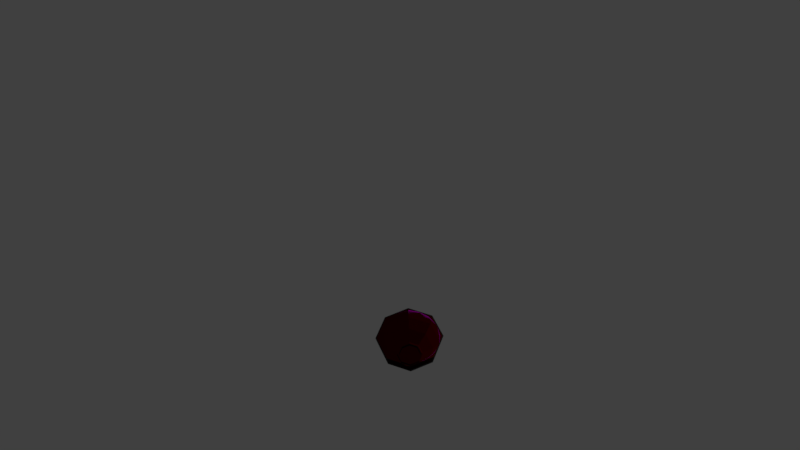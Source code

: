 # Source: tomato_.blend  (saved by Blender 3.5.10; exported with 4.5.12 LTS)
import bpy
from mathutils import Matrix  # noqa: F401  (used for matrix-valued properties, if any)

bpy.ops.wm.read_factory_settings(use_empty=True)
scene = bpy.context.scene
scene.name = 'Scene'

# ---- collections
col_collection_1 = bpy.data.collections.new('Collection 1'); scene.collection.children.link(col_collection_1)

# ---- images (referenced by path relative to the original .blend; pixels are not part of the script)
import os
ASSET_DIR = os.environ.get("B2B_ASSET_DIR", "")  # directory of the original .blend (textures are referenced by path, not embedded)
HERE = os.path.dirname(os.path.abspath(__file__))  # packed textures are extracted next to this script under _unpacked/

def load_image(name, relpath, width, height, colorspace="sRGB"):
    """Load a texture the original file referenced (path relative to the .blend, or extracted next to this script)."""
    p = next((c for c in (os.path.join(HERE, relpath), os.path.join(ASSET_DIR, relpath)) if relpath and os.path.exists(c)), "")
    if p:
        img = bpy.data.images.load(p, check_existing=True)
        img.name = name
    else:  # same state as the original file: an image datablock whose file is absent (Cycles renders it pink)
        img = bpy.data.images.new(name, width, height)
        img.source = "FILE"
        img.filepath = "//" + (relpath or name)
    img.colorspace_settings.name = colorspace
    return img
img_ricetxt_png = load_image('riceTxt.png', 'riceTxt.png', 1024, 1024, 'sRGB')

# ---- materials (node trees are filled in below, after node groups)
mat_lambert4sg = bpy.data.materials.new('lambert4SG')
mat_lambert4sg.surface_render_method = 'BLENDED'
mat_lambert4sg.blend_method = 'BLEND'
mat_lambert4sg.use_transparency_overlap = False
mat_lambert4sg.show_transparent_back = False
mat_lambert4sg.diffuse_color = (0.0, 0.0, 0.0, 1.0)
mat_lambert4sg.roughness = 1.0
mat_lambert2sg = bpy.data.materials.new('lambert2SG')
mat_lambert2sg.surface_render_method = 'BLENDED'
mat_lambert2sg.blend_method = 'BLEND'
mat_lambert2sg.use_transparency_overlap = False
mat_lambert2sg.show_transparent_back = False
mat_lambert2sg.diffuse_color = (0.02, 0.02, 0.02, 1.0)
mat_lambert2sg.roughness = 1.0
mat_lambert3sg = bpy.data.materials.new('lambert3SG')
mat_lambert3sg.surface_render_method = 'BLENDED'
mat_lambert3sg.blend_method = 'BLEND'
mat_lambert3sg.use_transparency_overlap = False
mat_lambert3sg.show_transparent_back = False
mat_lambert3sg.diffuse_color = (0.29, 0.0, 0.0, 1.0)
mat_lambert3sg.roughness = 1.0

# ---- material node trees
mat_lambert4sg.use_nodes = True; mat_lambert4sg.node_tree.nodes.clear()
_N = mat_lambert4sg.node_tree.nodes; _L = mat_lambert4sg.node_tree.links
n0 = _N.new('ShaderNodeBsdfPrincipled'); n0.name = 'Principled BSDF'; n0.location = (0, 300)
n0.distribution = 'GGX'
n0.subsurface_method = 'RANDOM_WALK_SKIN'
n0.inputs[2].default_value = 1.0
n0.inputs[3].default_value = 1.0
n0.inputs[13].default_value = 0.0
n0.inputs[18].default_value = 1.0
n0.inputs[27].default_value = (0.0, 0.0, 0.0, 1.0)
n0.inputs[28].default_value = 1.0
n1 = _N.new('ShaderNodeOutputMaterial'); n1.name = 'Material Output'; n1.location = (280, 300)
n2 = _N.new('ShaderNodeTexImage'); n2.name = 'Image Texture'; n2.location = (-480, 300)
n2.image = img_ricetxt_png
_L.new(n2.outputs[0], n0.inputs[0])
_L.new(n0.outputs[0], n1.inputs[0])
n1.is_active_output = True
mat_lambert2sg.use_nodes = True; mat_lambert2sg.node_tree.nodes.clear()
_N = mat_lambert2sg.node_tree.nodes; _L = mat_lambert2sg.node_tree.links
n0 = _N.new('ShaderNodeBsdfPrincipled'); n0.name = 'Principled BSDF'; n0.location = (0, 300)
n0.distribution = 'GGX'
n0.subsurface_method = 'RANDOM_WALK_SKIN'
n0.inputs[0].default_value = (0.02, 0.02, 0.02, 1.0)
n0.inputs[2].default_value = 1.0
n0.inputs[3].default_value = 1.0
n0.inputs[13].default_value = 0.0
n0.inputs[18].default_value = 1.0
n0.inputs[27].default_value = (0.0, 0.0, 0.0, 1.0)
n0.inputs[28].default_value = 1.0
n1 = _N.new('ShaderNodeOutputMaterial'); n1.name = 'Material Output'; n1.location = (280, 300)
_L.new(n0.outputs[0], n1.inputs[0])
n1.is_active_output = True
mat_lambert3sg.use_nodes = True; mat_lambert3sg.node_tree.nodes.clear()
_N = mat_lambert3sg.node_tree.nodes; _L = mat_lambert3sg.node_tree.links
n0 = _N.new('ShaderNodeBsdfPrincipled'); n0.name = 'Principled BSDF'; n0.location = (0, 300)
n0.distribution = 'GGX'
n0.subsurface_method = 'RANDOM_WALK_SKIN'
n0.inputs[0].default_value = (0.29, 0.0, 0.0, 1.0)
n0.inputs[2].default_value = 1.0
n0.inputs[3].default_value = 1.0
n0.inputs[13].default_value = 0.0
n0.inputs[18].default_value = 1.0
n0.inputs[27].default_value = (0.0, 0.0, 0.0, 1.0)
n0.inputs[28].default_value = 1.0
n1 = _N.new('ShaderNodeOutputMaterial'); n1.name = 'Material Output'; n1.location = (280, 300)
_L.new(n0.outputs[0], n1.inputs[0])
n1.is_active_output = True

# ---- world
world_world = bpy.data.worlds.new('World'); scene.world = world_world
world_world.color = (0.05088, 0.05088, 0.05088)
world_world.use_sun_shadow = False
world_world.sun_shadow_jitter_overblur = 0.0
world_world.cycles.sampling_method = 'MANUAL'

# ---- cameras
cam_camera = bpy.data.cameras.new('Camera')
cam_camera.clip_end = 100.0
cam_camera.lens = 35.0
cam_camera.sensor_width = 32.0
cam_camera.sensor_height = 18.0
cam_camera.ortho_scale = 7.314
cam_camera.dof.focus_distance = 0.0

# ---- lights
light_lamp = bpy.data.lights.new('Lamp', 'SUN')
light_lamp.transmission_factor = 0.0
light_lamp.cutoff_distance = 30.0
light_lamp.angle = 0.1993
light_lamp.energy = 1.0
light_lamp.shadow_buffer_clip_start = 1.001
light_lamp.shadow_soft_size = 0.1
light_lamp.shadow_cascade_max_distance = 1000.0

# ---- meshes
me_bowl_of_rice = bpy.data.meshes.new('bowl of rice')
me_bowl_of_rice.from_pydata([(-0.4829, -0.4829, 0.4829), (0.4829, -0.4829, 0.4829), (-0.5331, 0.2595, 0.5331), (0.5331, 0.2595, 0.5331), (-0.5331, 0.2595, -0.5331), (0.5331, 0.2595, -0.5331), (-0.4829, -0.4829, -0.4829), (0.4829, -0.4829, -0.4829), (-0.695, 0.3264, 0.0), (0.6519, 0.0, -0.6519), (0.0, -0.695, -0.695), (-0.6519, 0.0, -0.6519), (0.695, -0.695, 0.0), (-0.695, -0.695, 0.0), (0.0, -0.695, 0.695), (0.6519, 0.0, 0.6519), (0.0, 0.3507, 0.695), (-0.6519, 0.0, 0.6519), (0.695, 0.3264, 0.0), (0.0, 0.3507, -0.695), (0.0, 0.0, 0.9267), (0.0, 0.5249, 0.0), (0.0, 0.0, -0.9267), (0.0, -0.8692, 0.0), (0.9267, 0.0, 0.0), (-0.9267, 0.0, 0.0), (0.2428, 0.314, -0.6266), (0.3512, 0.0, -0.8509), (0.2479, -0.6278, -0.6299), (0.3903, -0.8436, 0.0), (0.2471, -0.6274, 0.6295), (0.3498, 0.0, 0.8501), (0.2423, 0.3134, 0.6263), (0.3739, 0.4824, 0.0), (-0.2396, 0.3186, -0.6335), (-0.3473, 0.0, -0.8639), (-0.2431, -0.6347, -0.6373), (-0.3885, -0.8568, 0.0), (-0.2424, -0.6341, 0.6368), (-0.346, 0.0, 0.863), (-0.2391, 0.318, 0.6331), (-0.3717, 0.4946, 0.0), (0.0, 0.4934, -0.3756), (0.3382, 0.449, -0.3068), (0.6293, 0.3036, -0.2483), (0.8559, 0.0, -0.3631), (0.6328, -0.632, -0.2563), (0.3552, -0.7984, -0.3248), (0.0, -0.8436, -0.3903), (-0.3521, -0.8123, -0.325), (-0.6328, -0.632, -0.2562), (-0.8559, 0.0, -0.3631), (-0.6293, 0.3035, -0.2482), (-0.336, 0.4605, -0.3058), (0.0, 0.5054, 0.3738), (-0.3398, 0.4704, 0.3035), (-0.637, 0.3089, 0.2449), (-0.8704, 0.0, 0.359), (-0.6411, -0.6402, 0.2509), (-0.3565, -0.8241, 0.3216), (0.0, -0.8568, 0.3885), (0.3596, -0.8101, 0.3214), (0.6412, -0.6402, 0.251), (0.8704, 0.0, 0.359), (0.6371, 0.3089, 0.245), (0.3421, 0.4586, 0.3046), (-0.3133, 0.1405, -0.7986), (-0.6052, 0.1405, -0.6052), (-0.7921, 0.1405, -0.3264), (-0.8647, 0.1405, 0.0), (-0.804, 0.1405, 0.3224), (-0.6052, 0.1405, 0.6052), (-0.3123, 0.1405, 0.7979), (0.0, 0.1405, 0.8647), (0.3161, 0.1405, 0.7874), (0.6052, 0.1405, 0.6052), (0.8041, 0.1405, 0.3225), (0.8647, 0.1405, 0.0), (0.7922, 0.1405, -0.3264), (0.6052, 0.1405, -0.6052), (0.3171, 0.1405, -0.788), (0.0, 0.1405, -0.8647), (0.2706, -0.9619, -0.2706), (0.0, -0.9619, -0.3827), (-0.2706, -0.9619, -0.2706), (-0.3827, -0.9619, 0.0), (-0.2706, -0.9619, 0.2706), (0.0, -0.9619, 0.3827), (0.2706, -0.9619, 0.2706), (0.3827, -0.9619, 0.0), (0.5, -0.7071, -0.5), (0.0, -0.7071, -0.7071), (-0.5, -0.7071, -0.5), (-0.7071, -0.7071, 0.0), (-0.5, -0.7071, 0.5), (0.0, -0.7071, 0.7071), (0.5, -0.7071, 0.5), (0.7071, -0.7071, 0.0), (0.6533, -0.3827, -0.6533), (0.0, -0.3827, -0.9239), (-0.6533, -0.3827, -0.6533), (-0.9239, -0.3827, 0.0), (-0.6533, -0.3827, 0.6533), (0.0, -0.3827, 0.9239), (0.6533, -0.3827, 0.6533), (0.9239, -0.3827, 0.0), (0.7071, 0.0, -0.7071), (0.0, 0.0, -1.0), (-0.7071, 0.0, -0.7071), (-1.0, 0.0, 0.0), (-0.7071, 0.0, 0.7071), (0.0, 0.0, 1.0), (0.7071, 0.0, 0.7071), (1.0, 0.0, 0.0), (0.2345, -0.9619, -0.2345), (0.0, -0.9619, -0.3316), (0.0, -0.9619, 0.0), (-0.2345, -0.9619, -0.2345), (-0.3316, -0.9619, 0.0), (-0.2345, -0.9619, 0.2345), (0.0, -0.9619, 0.3316), (0.2345, -0.9619, 0.2345), (0.3316, -0.9619, 0.0), (0.281, -0.9963, -0.281), (0.0, -0.9963, -0.3975), (0.0, -0.7318, -0.7351), (0.5198, -0.7318, -0.5198), (-0.281, -0.9963, -0.281), (-0.5198, -0.7318, -0.5198), (-0.3975, -0.9963, 0.0), (-0.7351, -0.7318, 0.0), (-0.281, -0.9963, 0.281), (-0.5198, -0.7318, 0.5198), (0.0, -0.9963, 0.3975), (0.0, -0.7318, 0.7351), (0.281, -0.9963, 0.281), (0.5198, -0.7318, 0.5198), (0.3975, -0.9963, 0.0), (0.7351, -0.7318, 0.0), (0.0, -0.3964, -0.9586), (0.6779, -0.3964, -0.6779), (-0.6779, -0.3964, -0.6779), (-0.9586, -0.3964, 0.0), (-0.6779, -0.3964, 0.6779), (0.0, -0.3964, 0.9586), (0.6779, -0.3964, 0.6779), (0.9586, -0.3964, 0.0), (0.0, -0.006752, -1.034), (0.7311, -0.006752, -0.7311), (-0.7311, -0.006752, -0.7311), (-1.034, -0.006752, 0.0), (-0.7311, -0.006752, 0.7311), (0.0, -0.006752, 1.034), (0.7311, -0.006752, 0.7311), (1.034, -0.006752, 0.0), (0.2345, -0.9993, -0.2345), (0.0, -0.9993, -0.3316), (0.0, -0.9993, 0.0), (-0.2345, -0.9993, -0.2345), (-0.3316, -0.9993, 0.0), (-0.2345, -0.9993, 0.2345), (0.0, -0.9993, 0.3316), (0.2345, -0.9993, 0.2345), (0.3316, -0.9993, 0.0), (0.281, -1.091, -0.281), (0.0, -1.091, -0.3975), (0.2345, -1.091, -0.2345), (0.0, -1.091, -0.3316), (-0.281, -1.091, -0.281), (-0.2345, -1.091, -0.2345), (-0.3975, -1.091, 0.0), (-0.3316, -1.091, 0.0), (-0.281, -1.091, 0.281), (-0.2345, -1.091, 0.2345), (0.0, -1.091, 0.3975), (0.0, -1.091, 0.3316), (0.281, -1.091, 0.281), (0.2345, -1.091, 0.2345), (0.3975, -1.091, 0.0), (0.3316, -1.091, 0.0)], [], [(0, 38, 39, 17), (14, 30, 31, 20), (73, 74, 32, 16), (71, 72, 40, 2), (2, 40, 55, 56), (16, 32, 65, 54), (42, 43, 26, 19), (52, 53, 34, 4), (4, 34, 66, 67), (19, 26, 80, 81), (22, 27, 28, 10), (11, 35, 36, 6), (6, 36, 49, 50), (10, 28, 47, 48), (60, 61, 30, 14), (58, 59, 38, 0), (1, 62, 63, 15), (46, 7, 9, 45), (78, 79, 5, 44), (75, 76, 64, 3), (6, 50, 51, 11), (58, 0, 17, 57), (70, 71, 2, 56), (67, 68, 52, 4), (26, 5, 79, 80), (28, 27, 9, 7), (47, 28, 7, 46), (30, 61, 62, 1), (31, 30, 1, 15), (32, 74, 75, 3), (65, 32, 3, 64), (26, 43, 44, 5), (34, 19, 81, 66), (36, 35, 22, 10), (49, 36, 10, 48), (38, 59, 60, 14), (39, 38, 14, 20), (40, 72, 73, 16), (55, 40, 16, 54), (34, 53, 42, 19), (21, 33, 43, 42), (44, 43, 33, 18), (77, 78, 44, 18), (12, 46, 45, 24), (29, 47, 46, 12), (48, 47, 29, 23), (37, 49, 48, 23), (50, 49, 37, 13), (51, 50, 13, 25), (52, 68, 69, 8), (8, 41, 53, 52), (42, 53, 41, 21), (41, 55, 54, 21), (56, 55, 41, 8), (69, 70, 56, 8), (13, 58, 57, 25), (13, 37, 59, 58), (60, 59, 37, 23), (23, 29, 61, 60), (62, 61, 29, 12), (63, 62, 12, 24), (64, 76, 77, 18), (33, 65, 64, 18), (54, 65, 33, 21), (67, 66, 35, 11), (11, 51, 68, 67), (69, 68, 51, 25), (25, 57, 70, 69), (57, 17, 71, 70), (17, 39, 72, 71), (73, 72, 39, 20), (20, 31, 74, 73), (75, 74, 31, 15), (15, 63, 76, 75), (77, 76, 63, 24), (24, 45, 78, 77), (45, 9, 79, 78), (80, 79, 9, 27), (81, 80, 27, 22), (66, 81, 22, 35), (123, 124, 125, 126), (124, 127, 128, 125), (127, 129, 130, 128), (129, 131, 132, 130), (131, 133, 134, 132), (133, 135, 136, 134), (135, 137, 138, 136), (137, 123, 126, 138), (126, 125, 139, 140), (125, 128, 141, 139), (128, 130, 142, 141), (130, 132, 143, 142), (132, 134, 144, 143), (134, 136, 145, 144), (136, 138, 146, 145), (138, 126, 140, 146), (140, 139, 147, 148), (139, 141, 149, 147), (141, 142, 150, 149), (142, 143, 151, 150), (143, 144, 152, 151), (144, 145, 153, 152), (145, 146, 154, 153), (146, 140, 148, 154), (156, 155, 157), (158, 156, 157), (159, 158, 157), (160, 159, 157), (161, 160, 157), (162, 161, 157), (163, 162, 157), (155, 163, 157), (165, 164, 166, 167), (168, 165, 167, 169), (170, 168, 169, 171), (172, 170, 171, 173), (174, 172, 173, 175), (176, 174, 175, 177), (178, 176, 177, 179), (164, 178, 179, 166), (82, 90, 91, 83), (83, 91, 92, 84), (84, 92, 93, 85), (85, 93, 94, 86), (86, 94, 95, 87), (87, 95, 96, 88), (88, 96, 97, 89), (89, 97, 90, 82), (90, 98, 99, 91), (91, 99, 100, 92), (92, 100, 101, 93), (93, 101, 102, 94), (94, 102, 103, 95), (95, 103, 104, 96), (96, 104, 105, 97), (97, 105, 98, 90), (98, 106, 107, 99), (99, 107, 108, 100), (100, 108, 109, 101), (101, 109, 110, 102), (102, 110, 111, 103), (103, 111, 112, 104), (104, 112, 113, 105), (105, 113, 106, 98), (115, 116, 114), (117, 116, 115), (118, 116, 117), (119, 116, 118), (120, 116, 119), (121, 116, 120), (122, 116, 121), (114, 116, 122), (83, 115, 114, 82), (84, 117, 115, 83), (85, 118, 117, 84), (86, 119, 118, 85), (87, 120, 119, 86), (88, 121, 120, 87), (89, 122, 121, 88), (82, 114, 122, 89), (107, 106, 148, 147), (108, 107, 147, 149), (109, 108, 149, 150), (110, 109, 150, 151), (111, 110, 151, 152), (112, 111, 152, 153), (113, 112, 153, 154), (106, 113, 154, 148), (124, 123, 164, 165), (155, 156, 167, 166), (127, 124, 165, 168), (156, 158, 169, 167), (129, 127, 168, 170), (158, 159, 171, 169), (131, 129, 170, 172), (159, 160, 173, 171), (133, 131, 172, 174), (160, 161, 175, 173), (135, 133, 174, 176), (161, 162, 177, 175), (137, 135, 176, 178), (162, 163, 179, 177), (123, 137, 178, 164), (163, 155, 166, 179)])
me_bowl_of_rice.polygons.foreach_set('material_index', [0, 0, 0, 0, 0, 0, 0, 0, 0, 0, 0, 0, 0, 0, 0, 0, 0, 0, 0, 0, 0, 0, 0, 0, 0, 0, 0, 0, 0, 0, 0, 0, 0, 0, 0, 0, 0, 0, 0, 0, 0, 0, 0, 0, 0, 0, 0, 0, 0, 0, 0, 0, 0, 0, 0, 0, 0, 0, 0, 0, 0, 0, 0, 0, 0, 0, 0, 0, 0, 0, 0, 0, 0, 0, 0, 0, 0, 0, 0, 0, 1, 1, 1, 1, 1, 1, 1, 1, 1, 1, 1, 1, 1, 1, 1, 1, 1, 1, 1, 1, 1, 1, 1, 1, 1, 1, 1, 1, 1, 1, 1, 1, 1, 1, 1, 1, 1, 1, 1, 1, 2, 2, 2, 2, 2, 2, 2, 2, 2, 2, 2, 2, 2, 2, 2, 2, 2, 2, 2, 2, 2, 2, 2, 2, 2, 2, 2, 2, 2, 2, 2, 2, 2, 2, 2, 2, 2, 2, 2, 2, 1, 1, 1, 1, 1, 1, 1, 1, 1, 1, 1, 1, 1, 1, 1, 1, 1, 1, 1, 1, 1, 1, 1, 1])
_uv = me_bowl_of_rice.uv_layers.new(name='UVMap')
_uv.uv.foreach_set('vector', [0.2964, 0.527, 0.237, 0.563, 0.1895, 0.4374, 0.3018, 0.4226, 0.1968, 0.5987, 0.1561, 0.6365, 0.03692, 0.5783, 0.0987, 0.4907, 0.5383, 0.4781, 0.4871, 0.4031, 0.5436, 0.3784, 0.584, 0.4293, 0.7105, 0.541, 0.6141, 0.5248, 0.6359, 0.4659, 0.7092, 0.5023, 0.7092, 0.5023, 0.6359, 0.4659, 0.7124, 0.4131, 0.7802, 0.4633, 0.584, 0.4293, 0.5436, 0.3784, 0.5898, 0.2997, 0.641, 0.368, 0.7641, 0.2362, 0.6928, 0.1899, 0.7669, 0.1395, 0.8205, 0.1762, 0.868, 0.3678, 0.8138, 0.3042, 0.8604, 0.2256, 0.9017, 0.2961, 0.9017, 0.2961, 0.8604, 0.2256, 0.9179, 0.1998, 0.9404, 0.2947, 0.8205, 0.1762, 0.7669, 0.1395, 0.7877, 0.08127, 0.866, 0.1273, 0.4769, 0.9091, 0.3832, 0.9618, 0.3375, 0.8371, 0.3793, 0.8006, 0.5648, 0.714, 0.5391, 0.8239, 0.4188, 0.7641, 0.4603, 0.7086, 0.4603, 0.7086, 0.4188, 0.7641, 0.3826, 0.7011, 0.4264, 0.6513, 0.3793, 0.8006, 0.3375, 0.8371, 0.2792, 0.7955, 0.3385, 0.7559, 0.2382, 0.6449, 0.1929, 0.7001, 0.1561, 0.6365, 0.1968, 0.5987, 0.3518, 0.5682, 0.2974, 0.6067, 0.237, 0.563, 0.2964, 0.527, 0.116, 0.6904, 0.1512, 0.7497, 0.02397, 0.7957, 0.01139, 0.6854, 0.2262, 0.8322, 0.2798, 0.8714, 0.2745, 0.9761, 0.1695, 0.953, 0.6033, 0.08578, 0.6941, 0.06484, 0.6953, 0.1035, 0.6262, 0.142, 0.4642, 0.3106, 0.4784, 0.2156, 0.537, 0.2359, 0.5028, 0.3092, 0.4603, 0.7086, 0.4264, 0.6513, 0.5523, 0.6071, 0.5648, 0.714, 0.3518, 0.5682, 0.2964, 0.527, 0.3018, 0.4226, 0.4104, 0.4463, 0.8044, 0.5204, 0.7105, 0.541, 0.7092, 0.5023, 0.7802, 0.4633, 0.9404, 0.2947, 0.9256, 0.3869, 0.868, 0.3678, 0.9017, 0.2961, 0.7669, 0.1395, 0.6953, 0.1035, 0.6941, 0.06484, 0.7877, 0.08127, 0.3375, 0.8371, 0.3832, 0.9618, 0.2745, 0.9761, 0.2798, 0.8714, 0.2792, 0.7955, 0.3375, 0.8371, 0.2798, 0.8714, 0.2262, 0.8322, 0.1561, 0.6365, 0.1929, 0.7001, 0.1512, 0.7497, 0.116, 0.6904, 0.03692, 0.5783, 0.1561, 0.6365, 0.116, 0.6904, 0.01139, 0.6854, 0.5436, 0.3784, 0.4871, 0.4031, 0.4642, 0.3106, 0.5028, 0.3092, 0.5898, 0.2997, 0.5436, 0.3784, 0.5028, 0.3092, 0.537, 0.2359, 0.7669, 0.1395, 0.6928, 0.1899, 0.6262, 0.142, 0.6953, 0.1035, 0.8604, 0.2256, 0.8205, 0.1762, 0.866, 0.1273, 0.9179, 0.1998, 0.4188, 0.7641, 0.5391, 0.8239, 0.4769, 0.9091, 0.3793, 0.8006, 0.3826, 0.7011, 0.4188, 0.7641, 0.3793, 0.8006, 0.3385, 0.7559, 0.237, 0.563, 0.2974, 0.6067, 0.2382, 0.6449, 0.1968, 0.5987, 0.1895, 0.4374, 0.237, 0.563, 0.1968, 0.5987, 0.0987, 0.4907, 0.6359, 0.4659, 0.6141, 0.5248, 0.5383, 0.4781, 0.584, 0.4293, 0.7124, 0.4131, 0.6359, 0.4659, 0.584, 0.4293, 0.641, 0.368, 0.8604, 0.2256, 0.8138, 0.3042, 0.7641, 0.2362, 0.8205, 0.1762, 0.7023, 0.3021, 0.6355, 0.24, 0.6928, 0.1899, 0.7641, 0.2362, 0.6262, 0.142, 0.6928, 0.1899, 0.6355, 0.24, 0.5731, 0.1819, 0.5271, 0.1388, 0.6033, 0.08578, 0.6262, 0.142, 0.5731, 0.1819, 0.1872, 0.791, 0.2262, 0.8322, 0.1695, 0.953, 0.07888, 0.8895, 0.2325, 0.7504, 0.2792, 0.7955, 0.2262, 0.8322, 0.1872, 0.791, 0.3385, 0.7559, 0.2792, 0.7955, 0.2325, 0.7504, 0.2881, 0.7005, 0.3432, 0.6503, 0.3826, 0.7011, 0.3385, 0.7559, 0.2881, 0.7005, 0.4264, 0.6513, 0.3826, 0.7011, 0.3432, 0.6503, 0.3892, 0.6084, 0.5523, 0.6071, 0.4264, 0.6513, 0.3892, 0.6084, 0.4982, 0.5105, 0.868, 0.3678, 0.9256, 0.3869, 0.8777, 0.4665, 0.8317, 0.4236, 0.8317, 0.4236, 0.7682, 0.3641, 0.8138, 0.3042, 0.868, 0.3678, 0.7641, 0.2362, 0.8138, 0.3042, 0.7682, 0.3641, 0.7023, 0.3021, 0.7682, 0.3641, 0.7124, 0.4131, 0.641, 0.368, 0.7023, 0.3021, 0.7802, 0.4633, 0.7124, 0.4131, 0.7682, 0.3641, 0.8317, 0.4236, 0.8777, 0.4665, 0.8044, 0.5204, 0.7802, 0.4633, 0.8317, 0.4236, 0.3892, 0.6084, 0.3518, 0.5682, 0.4104, 0.4463, 0.4982, 0.5105, 0.3892, 0.6084, 0.3432, 0.6503, 0.2974, 0.6067, 0.3518, 0.5682, 0.2382, 0.6449, 0.2974, 0.6067, 0.3432, 0.6503, 0.2881, 0.7005, 0.2881, 0.7005, 0.2325, 0.7504, 0.1929, 0.7001, 0.2382, 0.6449, 0.1512, 0.7497, 0.1929, 0.7001, 0.2325, 0.7504, 0.1872, 0.791, 0.02397, 0.7957, 0.1512, 0.7497, 0.1872, 0.791, 0.07888, 0.8895, 0.537, 0.2359, 0.4784, 0.2156, 0.5271, 0.1388, 0.5731, 0.1819, 0.6355, 0.24, 0.5898, 0.2997, 0.537, 0.2359, 0.5731, 0.1819, 0.641, 0.368, 0.5898, 0.2997, 0.6355, 0.24, 0.7023, 0.3021, 0.9404, 0.2947, 0.9179, 0.1998, 0.9555, 0.185, 0.979, 0.2933, 0.979, 0.2933, 0.9644, 0.3981, 0.9256, 0.3869, 0.9404, 0.2947, 0.8777, 0.4665, 0.9256, 0.3869, 0.9644, 0.3981, 0.907, 0.4936, 0.907, 0.4936, 0.8187, 0.5585, 0.8044, 0.5204, 0.8777, 0.4665, 0.8187, 0.5585, 0.7116, 0.5797, 0.7105, 0.541, 0.8044, 0.5204, 0.7116, 0.5797, 0.6017, 0.5632, 0.6141, 0.5248, 0.7105, 0.541, 0.5383, 0.4781, 0.6141, 0.5248, 0.6017, 0.5632, 0.5109, 0.5071, 0.5109, 0.5071, 0.4497, 0.4176, 0.4871, 0.4031, 0.5383, 0.4781, 0.4642, 0.3106, 0.4871, 0.4031, 0.4497, 0.4176, 0.4255, 0.3121, 0.4255, 0.3121, 0.4394, 0.204, 0.4784, 0.2156, 0.4642, 0.3106, 0.5271, 0.1388, 0.4784, 0.2156, 0.4394, 0.204, 0.4981, 0.1114, 0.4981, 0.1114, 0.5894, 0.04777, 0.6033, 0.08578, 0.5271, 0.1388, 0.5894, 0.04777, 0.6929, 0.02618, 0.6941, 0.06484, 0.6033, 0.08578, 0.7877, 0.08127, 0.6941, 0.06484, 0.6929, 0.02618, 0.7995, 0.04289, 0.866, 0.1273, 0.7877, 0.08127, 0.7995, 0.04289, 0.8932, 0.09807, 0.9179, 0.1998, 0.866, 0.1273, 0.8932, 0.09807, 0.9555, 0.185, 0.0, 0.125, 0.125, 0.125, 0.125, 0.25, 0.0, 0.25, 0.125, 0.125, 0.25, 0.125, 0.25, 0.25, 0.125, 0.25, 0.25, 0.125, 0.375, 0.125, 0.375, 0.25, 0.25, 0.25, 0.375, 0.125, 0.5, 0.125, 0.5, 0.25, 0.375, 0.25, 0.5, 0.125, 0.625, 0.125, 0.625, 0.25, 0.5, 0.25, 0.625, 0.125, 0.75, 0.125, 0.75, 0.25, 0.625, 0.25, 0.75, 0.125, 0.875, 0.125, 0.875, 0.25, 0.75, 0.25, 0.875, 0.125, 1.0, 0.125, 1.0, 0.25, 0.875, 0.25, 0.0, 0.25, 0.125, 0.25, 0.125, 0.375, 0.0, 0.375, 0.125, 0.25, 0.25, 0.25, 0.25, 0.375, 0.125, 0.375, 0.25, 0.25, 0.375, 0.25, 0.375, 0.375, 0.25, 0.375, 0.375, 0.25, 0.5, 0.25, 0.5, 0.375, 0.375, 0.375, 0.5, 0.25, 0.625, 0.25, 0.625, 0.375, 0.5, 0.375, 0.625, 0.25, 0.75, 0.25, 0.75, 0.375, 0.625, 0.375, 0.75, 0.25, 0.875, 0.25, 0.875, 0.375, 0.75, 0.375, 0.875, 0.25, 1.0, 0.25, 1.0, 0.375, 0.875, 0.375, 0.0, 0.375, 0.125, 0.375, 0.125, 0.5, 0.0, 0.5, 0.125, 0.375, 0.25, 0.375, 0.25, 0.5, 0.125, 0.5, 0.25, 0.375, 0.375, 0.375, 0.375, 0.5, 0.25, 0.5, 0.375, 0.375, 0.5, 0.375, 0.5, 0.5, 0.375, 0.5, 0.5, 0.375, 0.625, 0.375, 0.625, 0.5, 0.5, 0.5, 0.625, 0.375, 0.75, 0.375, 0.75, 0.5, 0.625, 0.5, 0.75, 0.375, 0.875, 0.375, 0.875, 0.5, 0.75, 0.5, 0.875, 0.375, 1.0, 0.375, 1.0, 0.5, 0.875, 0.5, 0.125, 0.125, 0.0, 0.125, 0.0625, 0.0, 0.25, 0.125, 0.125, 0.125, 0.1875, 0.0, 0.375, 0.125, 0.25, 0.125, 0.3125, 0.0, 0.5, 0.125, 0.375, 0.125, 0.4375, 0.0, 0.625, 0.125, 0.5, 0.125, 0.5625, 0.0, 0.75, 0.125, 0.625, 0.125, 0.6875, 0.0, 0.875, 0.125, 0.75, 0.125, 0.8125, 0.0, 1.0, 0.125, 0.875, 0.125, 0.9375, 0.0, 0.125, 0.125, 0.0, 0.125, 0.0, 0.125, 0.125, 0.125, 0.25, 0.125, 0.125, 0.125, 0.125, 0.125, 0.25, 0.125, 0.375, 0.125, 0.25, 0.125, 0.25, 0.125, 0.375, 0.125, 0.5, 0.125, 0.375, 0.125, 0.375, 0.125, 0.5, 0.125, 0.625, 0.125, 0.5, 0.125, 0.5, 0.125, 0.625, 0.125, 0.75, 0.125, 0.625, 0.125, 0.625, 0.125, 0.75, 0.125, 0.875, 0.125, 0.75, 0.125, 0.75, 0.125, 0.875, 0.125, 1.0, 0.125, 0.875, 0.125, 0.875, 0.125, 1.0, 0.125, 0.0, 0.125, 0.0, 0.25, 0.125, 0.25, 0.125, 0.125, 0.125, 0.125, 0.125, 0.25, 0.25, 0.25, 0.25, 0.125, 0.25, 0.125, 0.25, 0.25, 0.375, 0.25, 0.375, 0.125, 0.375, 0.125, 0.375, 0.25, 0.5, 0.25, 0.5, 0.125, 0.5, 0.125, 0.5, 0.25, 0.625, 0.25, 0.625, 0.125, 0.625, 0.125, 0.625, 0.25, 0.75, 0.25, 0.75, 0.125, 0.75, 0.125, 0.75, 0.25, 0.875, 0.25, 0.875, 0.125, 0.875, 0.125, 0.875, 0.25, 1.0, 0.25, 1.0, 0.125, 0.0, 0.25, 0.0, 0.375, 0.125, 0.375, 0.125, 0.25, 0.125, 0.25, 0.125, 0.375, 0.25, 0.375, 0.25, 0.25, 0.25, 0.25, 0.25, 0.375, 0.375, 0.375, 0.375, 0.25, 0.375, 0.25, 0.375, 0.375, 0.5, 0.375, 0.5, 0.25, 0.5, 0.25, 0.5, 0.375, 0.625, 0.375, 0.625, 0.25, 0.625, 0.25, 0.625, 0.375, 0.75, 0.375, 0.75, 0.25, 0.75, 0.25, 0.75, 0.375, 0.875, 0.375, 0.875, 0.25, 0.875, 0.25, 0.875, 0.375, 1.0, 0.375, 1.0, 0.25, 0.0, 0.375, 0.0, 0.5, 0.125, 0.5, 0.125, 0.375, 0.125, 0.375, 0.125, 0.5, 0.25, 0.5, 0.25, 0.375, 0.25, 0.375, 0.25, 0.5, 0.375, 0.5, 0.375, 0.375, 0.375, 0.375, 0.375, 0.5, 0.5, 0.5, 0.5, 0.375, 0.5, 0.375, 0.5, 0.5, 0.625, 0.5, 0.625, 0.375, 0.625, 0.375, 0.625, 0.5, 0.75, 0.5, 0.75, 0.375, 0.75, 0.375, 0.75, 0.5, 0.875, 0.5, 0.875, 0.375, 0.875, 0.375, 0.875, 0.5, 1.0, 0.5, 1.0, 0.375, 0.125, 0.125, 0.0625, 0.0, 0.0, 0.125, 0.25, 0.125, 0.1875, 0.0, 0.125, 0.125, 0.375, 0.125, 0.3125, 0.0, 0.25, 0.125, 0.5, 0.125, 0.4375, 0.0, 0.375, 0.125, 0.625, 0.125, 0.5625, 0.0, 0.5, 0.125, 0.75, 0.125, 0.6875, 0.0, 0.625, 0.125, 0.875, 0.125, 0.8125, 0.0, 0.75, 0.125, 1.0, 0.125, 0.9375, 0.0, 0.875, 0.125, 0.125, 0.125, 0.125, 0.125, 0.0, 0.125, 0.0, 0.125, 0.25, 0.125, 0.25, 0.125, 0.125, 0.125, 0.125, 0.125, 0.375, 0.125, 0.375, 0.125, 0.25, 0.125, 0.25, 0.125, 0.5, 0.125, 0.5, 0.125, 0.375, 0.125, 0.375, 0.125, 0.625, 0.125, 0.625, 0.125, 0.5, 0.125, 0.5, 0.125, 0.75, 0.125, 0.75, 0.125, 0.625, 0.125, 0.625, 0.125, 0.875, 0.125, 0.875, 0.125, 0.75, 0.125, 0.75, 0.125, 1.0, 0.125, 1.0, 0.125, 0.875, 0.125, 0.875, 0.125, 0.125, 0.5, 0.0, 0.5, 0.0, 0.5, 0.125, 0.5, 0.25, 0.5, 0.125, 0.5, 0.125, 0.5, 0.25, 0.5, 0.375, 0.5, 0.25, 0.5, 0.25, 0.5, 0.375, 0.5, 0.5, 0.5, 0.375, 0.5, 0.375, 0.5, 0.5, 0.5, 0.625, 0.5, 0.5, 0.5, 0.5, 0.5, 0.625, 0.5, 0.75, 0.5, 0.625, 0.5, 0.625, 0.5, 0.75, 0.5, 0.875, 0.5, 0.75, 0.5, 0.75, 0.5, 0.875, 0.5, 1.0, 0.5, 0.875, 0.5, 0.875, 0.5, 1.0, 0.5, 0.125, 0.125, 0.0, 0.125, 0.0, 0.125, 0.125, 0.125, 0.0, 0.125, 0.125, 0.125, 0.125, 0.125, 0.0, 0.125, 0.25, 0.125, 0.125, 0.125, 0.125, 0.125, 0.25, 0.125, 0.125, 0.125, 0.25, 0.125, 0.25, 0.125, 0.125, 0.125, 0.375, 0.125, 0.25, 0.125, 0.25, 0.125, 0.375, 0.125, 0.25, 0.125, 0.375, 0.125, 0.375, 0.125, 0.25, 0.125, 0.5, 0.125, 0.375, 0.125, 0.375, 0.125, 0.5, 0.125, 0.375, 0.125, 0.5, 0.125, 0.5, 0.125, 0.375, 0.125, 0.625, 0.125, 0.5, 0.125, 0.5, 0.125, 0.625, 0.125, 0.5, 0.125, 0.625, 0.125, 0.625, 0.125, 0.5, 0.125, 0.75, 0.125, 0.625, 0.125, 0.625, 0.125, 0.75, 0.125, 0.625, 0.125, 0.75, 0.125, 0.75, 0.125, 0.625, 0.125, 0.875, 0.125, 0.75, 0.125, 0.75, 0.125, 0.875, 0.125, 0.75, 0.125, 0.875, 0.125, 0.875, 0.125, 0.75, 0.125, 1.0, 0.125, 0.875, 0.125, 0.875, 0.125, 1.0, 0.125, 0.875, 0.125, 1.0, 0.125, 1.0, 0.125, 0.875, 0.125])
me_bowl_of_rice.materials.append(mat_lambert4sg)
me_bowl_of_rice.materials.append(mat_lambert2sg)
me_bowl_of_rice.materials.append(mat_lambert3sg)
me_bowl_of_rice.update()

# ---- objects
ob_bowl_of_rice = bpy.data.objects.new('bowl of rice', me_bowl_of_rice)
ob_lamp = bpy.data.objects.new('Lamp', light_lamp)
ob_camera = bpy.data.objects.new('Camera', cam_camera)

# ---- transforms, parenting, visibility, modifiers, constraints
ob_bowl_of_rice.location = (0.0, 0.0, 0.0)
ob_bowl_of_rice.rotation_euler = (1.571, -0.0, 0.0)
ob_lamp.location = (9.876, 1.005, 16.09)
ob_lamp.rotation_euler = (0.615, -1.221, 2.495)
ob_lamp.scale = (1.798, 1.798, 1.798)
ob_lamp.lock_rotations_4d = False
ob_lamp.empty_display_type = 'ARROWS'
ob_lamp.color = (0.0, 0.0, 0.0, 0.0)
ob_lamp.lineart.crease_threshold = 0.0
ob_camera.location = (-0.1995, -13.56, 23.07)
ob_camera.rotation_euler = (-2.483, 3.121, 3.113)
ob_camera.scale = (18.37, 18.37, 18.37)
ob_camera.lock_rotations_4d = False
ob_camera.empty_display_type = 'ARROWS'
ob_camera.color = (0.0, 0.0, 0.0, 0.0)
ob_camera.hide_viewport = True
ob_camera.display_type = 'WIRE'
ob_camera.lineart.crease_threshold = 0.0

# ---- collection membership
scene.collection.objects.link(ob_bowl_of_rice)
col_collection_1.objects.link(ob_lamp)
col_collection_1.objects.link(ob_camera)

# ---- scene / render settings (as saved in the file)
scene.camera = ob_camera
scene.frame_start = 1; scene.frame_end = 250; scene.frame_set(173)
scene.render.engine = 'CYCLES'
scene.render.resolution_percentage = 50
scene.render.dither_intensity = 0.0
scene.cycles.use_denoising = False
scene.cycles.samples = 128
scene.cycles.sampling_pattern = 'TABULATED_SOBOL'
scene.cycles.use_adaptive_sampling = False
scene.cycles.use_light_tree = False
scene.cycles.blur_glossy = 0.0
scene.cycles.sample_clamp_indirect = 0.0
scene.view_settings.view_transform = 'Standard'
bpy.context.view_layer.update()
